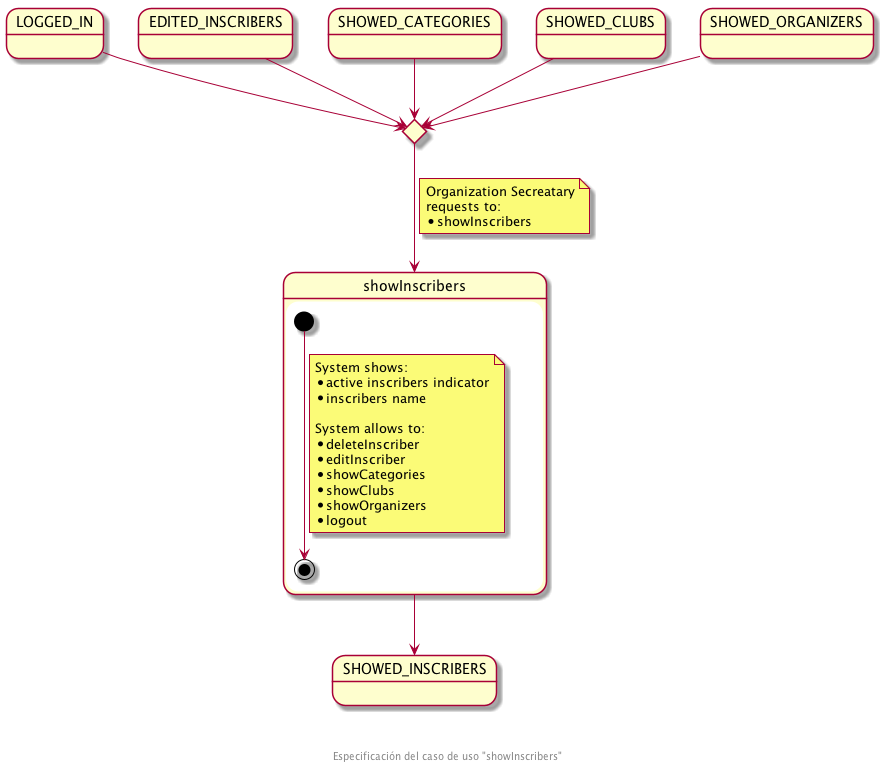

The diagram above was rendered by PlantUML. Its source (embedded in the PNG):
@startuml
state LOGGED_IN
state EDITED_INSCRIBERS
state SHOWED_CATEGORIES
state SHOWED_CLUBS
state SHOWED_ORGANIZERS

state enterShowInscriberCHC <<choice>>

state showInscribers {
  [*] --> [*]
  note on link
    System shows:
    * active inscribers indicator
    * inscribers name

    System allows to:
    * deleteInscriber
    * editInscriber
    * showCategories
    * showClubs
    * showOrganizers
    * logout
  end note
}
state SHOWED_INSCRIBERS

LOGGED_IN --> enterShowInscriberCHC
EDITED_INSCRIBERS --> enterShowInscriberCHC
SHOWED_CATEGORIES --> enterShowInscriberCHC
SHOWED_CLUBS --> enterShowInscriberCHC
SHOWED_ORGANIZERS --> enterShowInscriberCHC

enterShowInscriberCHC --> showInscribers
note on link
  Organization Secreatary
  requests to:
  * showInscribers
end note
showInscribers --> SHOWED_INSCRIBERS

footer \n\n\n Especificación del caso de uso "showInscribers"
@enduml